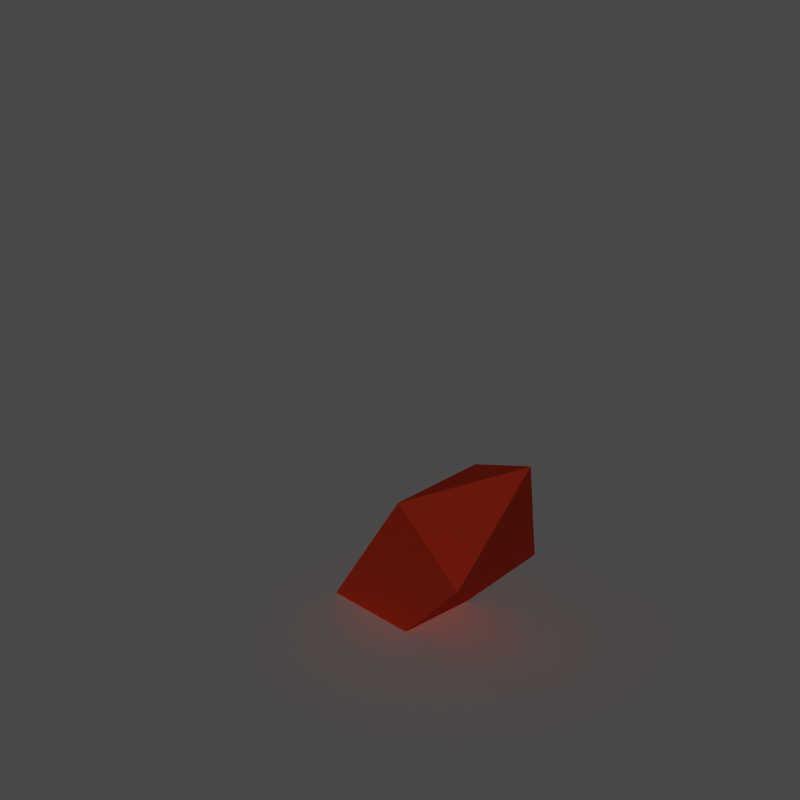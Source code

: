 # Source: freeze_fire.blend  (saved by Blender 2.49.2; exported with 4.5.12 LTS)
import bpy
from mathutils import Matrix  # noqa: F401  (used for matrix-valued properties, if any)

bpy.ops.wm.read_factory_settings(use_empty=True)
scene = bpy.context.scene
scene.name = 'Scene'

# ---- collections
col_collection_1 = bpy.data.collections.new('Collection 1'); scene.collection.children.link(col_collection_1)

# ---- materials (node trees are filled in below, after node groups)
mat_ice = bpy.data.materials.new('Ice')
mat_ice.alpha_threshold = 0.0
mat_ice.diffuse_color = (1.0, 0.2222, 0.1046, 1.0)
mat_ice.roughness = 0.5
mat_ice.specular_intensity = 0.6725
mat_ice.line_color = (0.0, 0.0, 0.0, 1.0)
mat_material = bpy.data.materials.new('Material')
mat_material.alpha_threshold = 0.0
mat_material.roughness = 0.5
mat_material.line_color = (0.0, 0.0, 0.0, 1.0)

# ---- material node trees

# ---- world
world_world = bpy.data.worlds.new('World'); scene.world = world_world
world_world.color = (0.1, 0.1, 0.1)
world_world.use_sun_shadow = False
world_world.sun_shadow_jitter_overblur = 0.0
world_world.cycles.sampling_method = 'MANUAL'
world_world.cycles.sample_map_resolution = 256

# ---- cameras
cam_camera = bpy.data.cameras.new('Camera')
cam_camera.type = 'ORTHO'
cam_camera.passepartout_alpha = 0.2
cam_camera.clip_end = 100.0
cam_camera.lens = 35.0
cam_camera.ortho_scale = 4.245
cam_camera.show_passepartout = False
cam_camera.show_safe_areas = True
cam_camera.dof.focus_distance = 0.0
cam_camera.dof.aperture_fstop = 128.0

# ---- lights
light_lamp_001 = bpy.data.lights.new('Lamp.001', 'SUN')
light_lamp_001.transmission_factor = 0.0
light_lamp_001.use_shadow = False
light_lamp_001.angle = 1.571
light_lamp_001.energy = 1.0
light_lamp_001.shadow_buffer_clip_start = 0.5
light_lamp_001.shadow_soft_size = 1.0
light_lamp_001.shadow_cascade_max_distance = 1000.0
light_lamp_001.cycles.use_multiple_importance_sampling = False

# ---- meshes
me_sphere_001 = bpy.data.meshes.new('Sphere.001')
me_sphere_001.from_pydata([(0.5, 0.866, 0.0), (0.3536, 0.6124, 0.7071), (-0.3536, 0.6124, 0.7071), (-0.5, 0.866, 0.0), (-1.0, 2.581e-08, 0.0), (-0.7071, 1.789e-08, 0.7071), (-0.3536, -0.6124, 0.7071), (-0.5, -0.866, 0.0), (0.5, -0.866, 0.0), (0.3536, -0.6124, 0.7071), (0.0, 0.0, 1.0), (0.7071, -6.95e-08, 0.7071), (1.0, -4.763e-08, 0.0)], [], [(12, 0, 1, 11), (11, 1, 10), (1, 2, 10), (0, 3, 2, 1), (3, 4, 5, 2), (2, 5, 10), (5, 6, 10), (4, 7, 6, 5), (7, 8, 9, 6), (6, 9, 10), (9, 11, 10), (8, 12, 11, 9)])
me_sphere_001.materials.append(mat_ice)
me_sphere_001.use_remesh_preserve_volume = False
me_sphere_001.use_remesh_preserve_attributes = False
me_sphere_001.use_mirror_vertex_groups = False
me_sphere_001.update()
me_plane = bpy.data.meshes.new('Plane')
me_plane.from_pydata([(1.0, 1.0, 0.0), (1.0, -1.0, 0.0), (-1.0, -1.0, 0.0), (-1.0, 1.0, 0.0)], [], [(0, 3, 2, 1)])
me_plane.materials.append(mat_material)
me_plane.use_remesh_preserve_volume = False
me_plane.use_remesh_preserve_attributes = False
me_plane.use_mirror_vertex_groups = False
me_plane.update()
me_cube_001 = bpy.data.meshes.new('Cube.001')
me_cube_001.from_pydata([(-0.502, 0.126, -0.766), (-0.502, -0.126, -0.766), (-0.6955, -0.126, -0.6046), (-0.6955, 0.126, -0.6046), (0.7201, 0.2898, 0.4442), (0.7201, -0.2898, 0.4442), (0.2749, -0.2898, 0.8154), (0.2749, 0.2898, 0.8154), (0.9804, -1.666e-07, 1.209)], [], [(0, 1, 2, 3), (0, 4, 5, 1), (1, 5, 6, 2), (2, 6, 7, 3), (4, 0, 3, 7), (4, 7, 8), (7, 6, 8), (6, 5, 8), (5, 4, 8)])
me_cube_001.materials.append(mat_ice)
me_cube_001.use_remesh_preserve_volume = False
me_cube_001.use_remesh_preserve_attributes = False
me_cube_001.use_mirror_vertex_groups = False
me_cube_001.update()

# ---- objects
ob_sphere = bpy.data.objects.new('Sphere', me_sphere_001)
ob_plane = bpy.data.objects.new('Plane', me_plane)
ob_iceshard = bpy.data.objects.new('IceShard', me_cube_001)
ob_lamp = bpy.data.objects.new('Lamp', light_lamp_001)
ob_camera = bpy.data.objects.new('Camera', cam_camera)

# ---- transforms, parenting, visibility, modifiers, constraints
ob_sphere.location = (0.0, 0.0, -1.431)
ob_sphere.scale = (0.6, 0.6, 0.6)
ob_sphere.lock_rotations_4d = False
ob_sphere.empty_display_type = 'ARROWS'
ob_sphere.show_instancer_for_render = False
ob_sphere.lineart.crease_threshold = 0.0
_m = ob_sphere.modifiers.new('ParticleSystem 1', 'PARTICLE_SYSTEM')
ob_plane.location = (0.0, 0.0, 0.0)
ob_plane.scale = (8.6, 8.6, 8.6)
ob_plane.lock_rotations_4d = False
ob_plane.empty_display_type = 'ARROWS'
ob_plane.lineart.crease_threshold = 0.0
ob_iceshard.location = (0.0, 0.0, 0.0)
ob_iceshard.lock_rotations_4d = False
ob_iceshard.empty_display_type = 'ARROWS'
ob_iceshard.lineart.crease_threshold = 0.0
ob_lamp.location = (2.5, -5.0, 7.5)
ob_lamp.rotation_euler = (0.4847, 0.4381, -0.2138)
ob_lamp.lock_rotations_4d = False
ob_lamp.empty_display_type = 'ARROWS'
ob_lamp.lineart.crease_threshold = 0.0
ob_camera.location = (5.0, -5.0, 5.3)
ob_camera.rotation_euler = (1.047, 0.0, 0.7854)
ob_camera.lock_rotations_4d = False
ob_camera.empty_display_type = 'ARROWS'
ob_camera.lineart.crease_threshold = 0.0

# ---- collection membership
col_collection_1.objects.link(ob_sphere)
col_collection_1.objects.link(ob_plane)
col_collection_1.objects.link(ob_iceshard)
col_collection_1.objects.link(ob_lamp)
col_collection_1.objects.link(ob_camera)

# ---- scene / render settings (as saved in the file)
scene.camera = ob_camera
scene.frame_start = 2; scene.frame_end = 8; scene.frame_set(4)
scene.render.engine = 'BLENDER_EEVEE_NEXT'
scene.render.image_settings.compression = 90
scene.render.resolution_x = 256
scene.render.resolution_y = 256
scene.render.resolution_percentage = 25
scene.render.pixel_aspect_x = 100.0
scene.render.pixel_aspect_y = 100.0
scene.render.fps = 8
scene.render.dither_intensity = 0.0
scene.render.use_compositing = False
scene.render.use_sequencer = False
scene.render.bake_margin = 2
scene.render.bake_bias = 0.0
scene.render.use_stamp_time = False
scene.render.use_stamp_date = False
scene.render.use_stamp_frame = False
scene.render.use_stamp_camera = False
scene.render.use_stamp_scene = False
scene.render.use_stamp_filename = False
scene.render.use_stamp_render_time = False
scene.render.stamp_font_size = 0
scene.cycles.use_denoising = False
scene.cycles.samples = 10
scene.cycles.sampling_pattern = 'TABULATED_SOBOL'
scene.cycles.light_sampling_threshold = 0.0
scene.cycles.use_adaptive_sampling = False
scene.cycles.use_light_tree = False
scene.cycles.blur_glossy = 0.0
scene.cycles.volume_bounces = 1
scene.cycles.pixel_filter_type = 'GAUSSIAN'
scene.cycles.sample_clamp_indirect = 0.0
scene.view_settings.view_transform = 'Raw'
bpy.context.view_layer.update()
